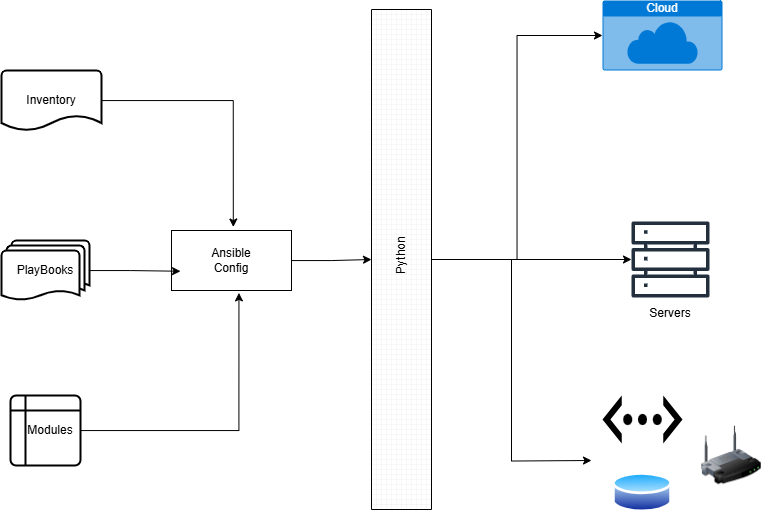

The diagram above was exported from draw.io. Its source (the exported page's mxGraphModel, read from the mxfile embedded in the PNG):
<mxGraphModel dx="1226" dy="721" grid="1" gridSize="10" guides="1" tooltips="1" connect="1" arrows="1" fold="1" page="1" pageScale="1" pageWidth="850" pageHeight="1100" math="0" shadow="0">
  <root>
    <mxCell id="0" />
    <mxCell id="1" parent="0" />
    <mxCell id="3oq0QDRoxJWmrYaJ38cY-1" value="Inventory" style="strokeWidth=2;html=1;shape=mxgraph.flowchart.document2;whiteSpace=wrap;size=0.25;" vertex="1" parent="1">
      <mxGeometry x="50" y="150" width="100" height="60" as="geometry" />
    </mxCell>
    <mxCell id="3oq0QDRoxJWmrYaJ38cY-2" value="PlayBooks" style="strokeWidth=2;html=1;shape=mxgraph.flowchart.multi-document;whiteSpace=wrap;" vertex="1" parent="1">
      <mxGeometry x="50" y="320" width="88" height="60" as="geometry" />
    </mxCell>
    <mxCell id="3oq0QDRoxJWmrYaJ38cY-3" value="&amp;nbsp; &amp;nbsp;Modules" style="shape=internalStorage;whiteSpace=wrap;html=1;dx=15;dy=15;rounded=1;arcSize=8;strokeWidth=2;" vertex="1" parent="1">
      <mxGeometry x="59" y="475" width="70" height="70" as="geometry" />
    </mxCell>
    <mxCell id="3oq0QDRoxJWmrYaJ38cY-4" value="" style="verticalLabelPosition=bottom;verticalAlign=top;html=1;shape=mxgraph.basic.rect;fillColor2=none;strokeWidth=1;size=20;indent=5;" vertex="1" parent="1">
      <mxGeometry x="220" y="310" width="120" height="60" as="geometry" />
    </mxCell>
    <mxCell id="3oq0QDRoxJWmrYaJ38cY-12" style="edgeStyle=orthogonalEdgeStyle;rounded=0;orthogonalLoop=1;jettySize=auto;html=1;exitX=0.5;exitY=0;exitDx=0;exitDy=0;exitPerimeter=0;" edge="1" parent="1" source="3oq0QDRoxJWmrYaJ38cY-5" target="3oq0QDRoxJWmrYaJ38cY-7">
      <mxGeometry relative="1" as="geometry" />
    </mxCell>
    <mxCell id="3oq0QDRoxJWmrYaJ38cY-13" style="edgeStyle=orthogonalEdgeStyle;rounded=0;orthogonalLoop=1;jettySize=auto;html=1;exitX=0.5;exitY=0;exitDx=0;exitDy=0;exitPerimeter=0;" edge="1" parent="1" source="3oq0QDRoxJWmrYaJ38cY-5">
      <mxGeometry relative="1" as="geometry">
        <mxPoint x="640" y="540" as="targetPoint" />
      </mxGeometry>
    </mxCell>
    <mxCell id="3oq0QDRoxJWmrYaJ38cY-5" value="" style="verticalLabelPosition=bottom;verticalAlign=top;html=1;shape=mxgraph.basic.patternFillRect;fillStyle=grid;step=5;fillStrokeWidth=0.2;fillStrokeColor=#dddddd;rotation=90;" vertex="1" parent="1">
      <mxGeometry x="200" y="309" width="500" height="60" as="geometry" />
    </mxCell>
    <mxCell id="3oq0QDRoxJWmrYaJ38cY-6" value="Cloud" style="html=1;whiteSpace=wrap;strokeColor=none;fillColor=#0079D6;labelPosition=center;verticalLabelPosition=middle;verticalAlign=top;align=center;fontSize=12;outlineConnect=0;spacingTop=-6;fontColor=#FFFFFF;sketch=0;shape=mxgraph.sitemap.cloud;" vertex="1" parent="1">
      <mxGeometry x="651" y="80" width="120" height="70" as="geometry" />
    </mxCell>
    <mxCell id="3oq0QDRoxJWmrYaJ38cY-7" value="" style="sketch=0;outlineConnect=0;fontColor=#232F3E;gradientColor=none;fillColor=#232F3D;strokeColor=none;dashed=0;verticalLabelPosition=bottom;verticalAlign=top;align=center;html=1;fontSize=12;fontStyle=0;aspect=fixed;pointerEvents=1;shape=mxgraph.aws4.servers;" vertex="1" parent="1">
      <mxGeometry x="680" y="300" width="78" height="78" as="geometry" />
    </mxCell>
    <mxCell id="3oq0QDRoxJWmrYaJ38cY-8" value="" style="shape=mxgraph.signs.tech.ethernet;html=1;pointerEvents=1;fillColor=#000000;strokeColor=none;verticalLabelPosition=bottom;verticalAlign=top;align=center;" vertex="1" parent="1">
      <mxGeometry x="651" y="475" width="80" height="48" as="geometry" />
    </mxCell>
    <mxCell id="3oq0QDRoxJWmrYaJ38cY-9" value="" style="image;html=1;image=img/lib/clip_art/networking/Wireless_Router_128x128.png" vertex="1" parent="1">
      <mxGeometry x="750" y="500" width="60" height="70" as="geometry" />
    </mxCell>
    <mxCell id="3oq0QDRoxJWmrYaJ38cY-10" value="" style="image;aspect=fixed;perimeter=ellipsePerimeter;html=1;align=center;shadow=0;dashed=0;spacingTop=3;image=img/lib/active_directory/database.svg;" vertex="1" parent="1">
      <mxGeometry x="661" y="550" width="60" height="44.4" as="geometry" />
    </mxCell>
    <mxCell id="3oq0QDRoxJWmrYaJ38cY-11" style="edgeStyle=orthogonalEdgeStyle;rounded=0;orthogonalLoop=1;jettySize=auto;html=1;entryX=0;entryY=0.5;entryDx=0;entryDy=0;entryPerimeter=0;" edge="1" parent="1" source="3oq0QDRoxJWmrYaJ38cY-5" target="3oq0QDRoxJWmrYaJ38cY-6">
      <mxGeometry relative="1" as="geometry" />
    </mxCell>
    <mxCell id="3oq0QDRoxJWmrYaJ38cY-14" value="Python" style="text;html=1;align=center;verticalAlign=middle;whiteSpace=wrap;rounded=0;rotation=-90;" vertex="1" parent="1">
      <mxGeometry x="420" y="320" width="60" height="30" as="geometry" />
    </mxCell>
    <mxCell id="3oq0QDRoxJWmrYaJ38cY-15" value="Ansible Config" style="text;html=1;align=center;verticalAlign=middle;whiteSpace=wrap;rounded=0;" vertex="1" parent="1">
      <mxGeometry x="250" y="325" width="60" height="30" as="geometry" />
    </mxCell>
    <mxCell id="3oq0QDRoxJWmrYaJ38cY-16" style="edgeStyle=orthogonalEdgeStyle;rounded=0;orthogonalLoop=1;jettySize=auto;html=1;entryX=0.515;entryY=-0.058;entryDx=0;entryDy=0;entryPerimeter=0;" edge="1" parent="1" source="3oq0QDRoxJWmrYaJ38cY-1" target="3oq0QDRoxJWmrYaJ38cY-4">
      <mxGeometry relative="1" as="geometry" />
    </mxCell>
    <mxCell id="3oq0QDRoxJWmrYaJ38cY-17" style="edgeStyle=orthogonalEdgeStyle;rounded=0;orthogonalLoop=1;jettySize=auto;html=1;entryX=0.075;entryY=0.679;entryDx=0;entryDy=0;entryPerimeter=0;" edge="1" parent="1" source="3oq0QDRoxJWmrYaJ38cY-2" target="3oq0QDRoxJWmrYaJ38cY-4">
      <mxGeometry relative="1" as="geometry" />
    </mxCell>
    <mxCell id="3oq0QDRoxJWmrYaJ38cY-18" style="edgeStyle=orthogonalEdgeStyle;rounded=0;orthogonalLoop=1;jettySize=auto;html=1;entryX=0.562;entryY=1.04;entryDx=0;entryDy=0;entryPerimeter=0;" edge="1" parent="1" source="3oq0QDRoxJWmrYaJ38cY-3" target="3oq0QDRoxJWmrYaJ38cY-4">
      <mxGeometry relative="1" as="geometry" />
    </mxCell>
    <mxCell id="3oq0QDRoxJWmrYaJ38cY-21" style="edgeStyle=orthogonalEdgeStyle;rounded=0;orthogonalLoop=1;jettySize=auto;html=1;entryX=0.5;entryY=1;entryDx=0;entryDy=0;entryPerimeter=0;" edge="1" parent="1" source="3oq0QDRoxJWmrYaJ38cY-4" target="3oq0QDRoxJWmrYaJ38cY-5">
      <mxGeometry relative="1" as="geometry" />
    </mxCell>
    <mxCell id="3oq0QDRoxJWmrYaJ38cY-23" value="Servers" style="text;html=1;align=center;verticalAlign=middle;whiteSpace=wrap;rounded=0;" vertex="1" parent="1">
      <mxGeometry x="689" y="378" width="60" height="30" as="geometry" />
    </mxCell>
  </root>
</mxGraphModel>